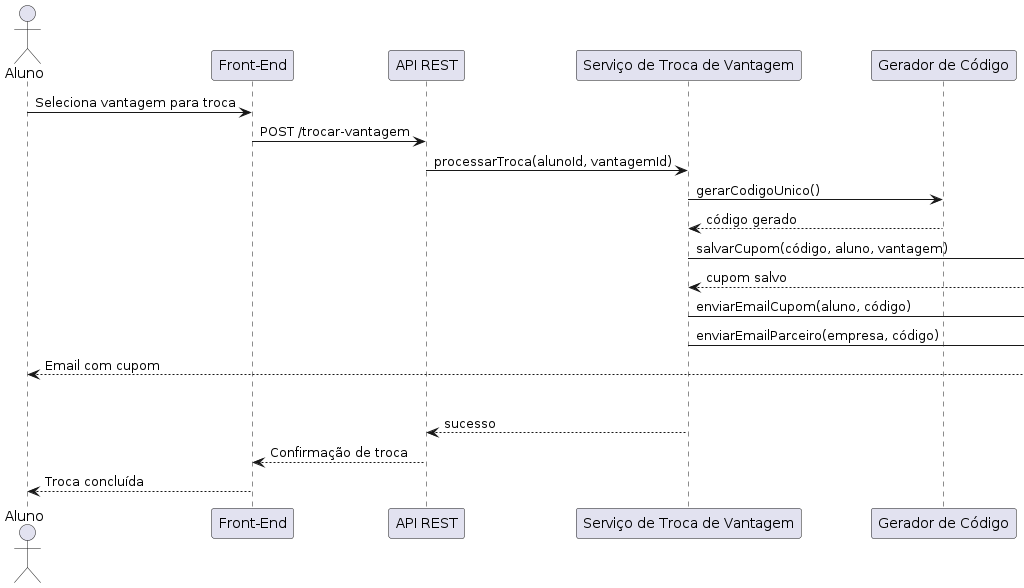

The diagram above was rendered by PlantUML. Its source (embedded in the PNG):
@startuml
skinparam linetype ortho
skinparam ParticipantPadding 30

actor Aluno
participant "Front-End" as FE
participant "API REST" as API
participant "Serviço de Troca de Vantagem" as TrocaService
participant "Gerador de Código" as GeradorCodigo
participant "Serviço de Email" as EmailService
participant "Repositório Cupom" as CupomRepo
participant "Empresa Parceira" as Empresa

Aluno -> FE : Seleciona vantagem para troca
FE -> API : POST /trocar-vantagem
API -> TrocaService : processarTroca(alunoId, vantagemId)

TrocaService -> GeradorCodigo : gerarCodigoUnico()
GeradorCodigo --> TrocaService : código gerado

TrocaService -> CupomRepo : salvarCupom(código, aluno, vantagem)
CupomRepo --> TrocaService : cupom salvo

TrocaService -> EmailService : enviarEmailCupom(aluno, código)
TrocaService -> EmailService : enviarEmailParceiro(empresa, código)

EmailService --> Aluno : Email com cupom
EmailService --> Empresa : Email de validação

TrocaService --> API : sucesso
API --> FE : Confirmação de troca
FE --> Aluno : Troca concluída
@enduml